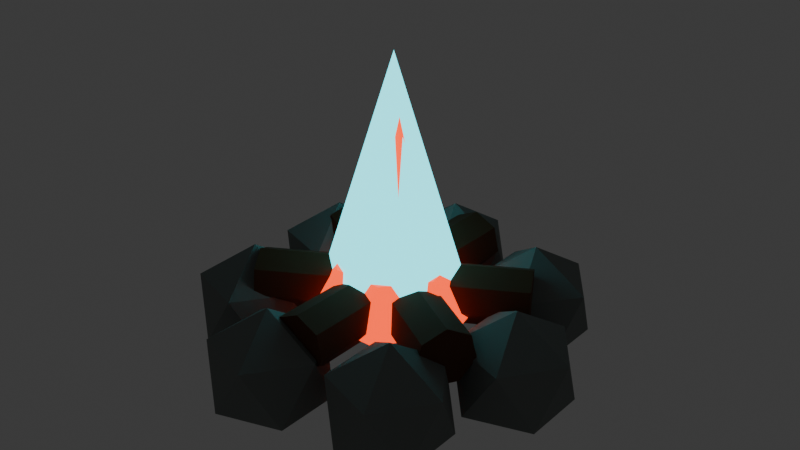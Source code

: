 # Source: env_watchfire.blend  (saved by Blender 5.1.30; exported with 4.5.12 LTS)
import bpy
from mathutils import Matrix  # noqa: F401  (used for matrix-valued properties, if any)

bpy.ops.wm.read_factory_settings(use_empty=True)
scene = bpy.context.scene
scene.name = 'Scene'

# ---- collections
col_collection = bpy.data.collections.new('Collection'); scene.collection.children.link(col_collection)

# ---- materials (node trees are filled in below, after node groups)
mat_fire_stones = bpy.data.materials.new('fire stones')
mat_charred_wood = bpy.data.materials.new('charred wood')
mat_hot_coal = bpy.data.materials.new('hot coal')
mat_cyan_fire = bpy.data.materials.new('cyan fire')

# ---- material node trees
mat_fire_stones.use_nodes = True; mat_fire_stones.node_tree.nodes.clear()
_N = mat_fire_stones.node_tree.nodes; _L = mat_fire_stones.node_tree.links
n0 = _N.new('ShaderNodeBsdfPrincipled'); n0.name = 'Принципиальный BSDF'; n0.location = (-200, 100)
n0.inputs[0].default_value = (0.18, 0.2, 0.19, 1.0)
n0.inputs[2].default_value = 0.95
n1 = _N.new('ShaderNodeOutputMaterial'); n1.name = 'Вывод материала'; n1.location = (200, 100)
_L.new(n0.outputs[0], n1.inputs[0])
n1.is_active_output = True
mat_charred_wood.use_nodes = True; mat_charred_wood.node_tree.nodes.clear()
_N = mat_charred_wood.node_tree.nodes; _L = mat_charred_wood.node_tree.links
n0 = _N.new('ShaderNodeBsdfPrincipled'); n0.name = 'Принципиальный BSDF'; n0.location = (-200, 100)
n0.inputs[0].default_value = (0.105, 0.035, 0.012, 1.0)
n0.inputs[2].default_value = 0.92
n1 = _N.new('ShaderNodeOutputMaterial'); n1.name = 'Вывод материала'; n1.location = (200, 100)
_L.new(n0.outputs[0], n1.inputs[0])
n1.is_active_output = True
mat_hot_coal.use_nodes = True; mat_hot_coal.node_tree.nodes.clear()
_N = mat_hot_coal.node_tree.nodes; _L = mat_hot_coal.node_tree.links
n0 = _N.new('ShaderNodeBsdfPrincipled'); n0.name = 'Принципиальный BSDF'; n0.location = (-200, 100)
n0.inputs[0].default_value = (0.2, 0.015, 0.002, 1.0)
n0.inputs[2].default_value = 0.58
n0.inputs[27].default_value = (1.0, 0.06, 0.005, 1.0)
n0.inputs[28].default_value = 2.1
n1 = _N.new('ShaderNodeOutputMaterial'); n1.name = 'Вывод материала'; n1.location = (200, 100)
_L.new(n0.outputs[0], n1.inputs[0])
n1.is_active_output = True
mat_cyan_fire.use_nodes = True; mat_cyan_fire.node_tree.nodes.clear()
_N = mat_cyan_fire.node_tree.nodes; _L = mat_cyan_fire.node_tree.links
n0 = _N.new('ShaderNodeBsdfPrincipled'); n0.name = 'Принципиальный BSDF'; n0.location = (-200, 100)
n0.inputs[0].default_value = (0.02, 0.2, 0.24, 1.0)
n0.inputs[2].default_value = 0.25
n0.inputs[27].default_value = (0.1, 0.9, 1.0, 1.0)
n0.inputs[28].default_value = 2.1
n1 = _N.new('ShaderNodeOutputMaterial'); n1.name = 'Вывод материала'; n1.location = (200, 100)
_L.new(n0.outputs[0], n1.inputs[0])
n1.is_active_output = True

# ---- world
world_world = bpy.data.worlds.new('World'); scene.world = world_world
world_world.use_nodes = True; world_world.node_tree.nodes.clear()
_N = world_world.node_tree.nodes; _L = world_world.node_tree.links
n0 = _N.new('ShaderNodeOutputWorld'); n0.name = 'World Output'; n0.location = (200, 100)
n1 = _N.new('ShaderNodeBackground'); n1.name = 'Background'; n1.location = (-200, 100)
n1.inputs[0].default_value = (0.05088, 0.05088, 0.05088, 1.0)
_L.new(n1.outputs[0], n0.inputs[0])
n0.is_active_output = True
world_world.color = (0.05088, 0.05088, 0.05088)
world_world.sun_shadow_jitter_overblur = 0.0

# ---- meshes
me_x = bpy.data.meshes.new('Икосфера')
me_x.from_pydata([(0.0, 0.0, -0.14), (0.1013, -0.0736, -0.06261), (-0.03869, -0.1191, -0.06261), (-0.1252, 0.0, -0.06261), (-0.03869, 0.1191, -0.06261), (0.1013, 0.0736, -0.06261), (0.03869, -0.1191, 0.06261), (-0.1013, -0.0736, 0.06261), (-0.1013, 0.0736, 0.06261), (0.03869, 0.1191, 0.06261), (0.1252, 0.0, 0.06261), (0.0, 0.0, 0.14)], [], [(0, 1, 2), (1, 0, 5), (0, 2, 3), (0, 3, 4), (0, 4, 5), (1, 5, 10), (2, 1, 6), (3, 2, 7), (4, 3, 8), (5, 4, 9), (1, 10, 6), (2, 6, 7), (3, 7, 8), (4, 8, 9), (5, 9, 10), (6, 10, 11), (7, 6, 11), (8, 7, 11), (9, 8, 11), (10, 9, 11)])
_uv = me_x.uv_layers.new(name='UVКарта')
_uv.uv.foreach_set('vector', [0.1818, 0.0, 0.2727, 0.1575, 0.09091, 0.1575, 0.2727, 0.1575, 0.3636, 0.0, 0.4545, 0.1575, 0.9091, 0.0, 1.0, 0.1575, 0.8182, 0.1575, 0.7273, 0.0, 0.8182, 0.1575, 0.6364, 0.1575, 0.5455, 0.0, 0.6364, 0.1575, 0.4545, 0.1575, 0.2727, 0.1575, 0.4545, 0.1575, 0.3636, 0.3149, 0.09091, 0.1575, 0.2727, 0.1575, 0.1818, 0.3149, 0.8182, 0.1575, 1.0, 0.1575, 0.9091, 0.3149, 0.6364, 0.1575, 0.8182, 0.1575, 0.7273, 0.3149, 0.4545, 0.1575, 0.6364, 0.1575, 0.5455, 0.3149, 0.2727, 0.1575, 0.3636, 0.3149, 0.1818, 0.3149, 0.09091, 0.1575, 0.1818, 0.3149, 0.0, 0.3149, 0.8182, 0.1575, 0.9091, 0.3149, 0.7273, 0.3149, 0.6364, 0.1575, 0.7273, 0.3149, 0.5455, 0.3149, 0.4545, 0.1575, 0.5455, 0.3149, 0.3636, 0.3149, 0.1818, 0.3149, 0.3636, 0.3149, 0.2727, 0.4724, 0.0, 0.3149, 0.1818, 0.3149, 0.09091, 0.4724, 0.7273, 0.3149, 0.9091, 0.3149, 0.8182, 0.4724, 0.5455, 0.3149, 0.7273, 0.3149, 0.6364, 0.4724, 0.3636, 0.3149, 0.5455, 0.3149, 0.4545, 0.4724])
me_x.materials.append(mat_fire_stones)
me_x.update()
me_001 = bpy.data.meshes.new('Икосфера.001')
me_001.from_pydata([(0.0, 0.0, -0.14), (0.1013, -0.0736, -0.06261), (-0.03869, -0.1191, -0.06261), (-0.1252, 0.0, -0.06261), (-0.03869, 0.1191, -0.06261), (0.1013, 0.0736, -0.06261), (0.03869, -0.1191, 0.06261), (-0.1013, -0.0736, 0.06261), (-0.1013, 0.0736, 0.06261), (0.03869, 0.1191, 0.06261), (0.1252, 0.0, 0.06261), (0.0, 0.0, 0.14)], [], [(0, 1, 2), (1, 0, 5), (0, 2, 3), (0, 3, 4), (0, 4, 5), (1, 5, 10), (2, 1, 6), (3, 2, 7), (4, 3, 8), (5, 4, 9), (1, 10, 6), (2, 6, 7), (3, 7, 8), (4, 8, 9), (5, 9, 10), (6, 10, 11), (7, 6, 11), (8, 7, 11), (9, 8, 11), (10, 9, 11)])
_uv = me_001.uv_layers.new(name='UVКарта')
_uv.uv.foreach_set('vector', [0.1818, 0.0, 0.2727, 0.1575, 0.09091, 0.1575, 0.2727, 0.1575, 0.3636, 0.0, 0.4545, 0.1575, 0.9091, 0.0, 1.0, 0.1575, 0.8182, 0.1575, 0.7273, 0.0, 0.8182, 0.1575, 0.6364, 0.1575, 0.5455, 0.0, 0.6364, 0.1575, 0.4545, 0.1575, 0.2727, 0.1575, 0.4545, 0.1575, 0.3636, 0.3149, 0.09091, 0.1575, 0.2727, 0.1575, 0.1818, 0.3149, 0.8182, 0.1575, 1.0, 0.1575, 0.9091, 0.3149, 0.6364, 0.1575, 0.8182, 0.1575, 0.7273, 0.3149, 0.4545, 0.1575, 0.6364, 0.1575, 0.5455, 0.3149, 0.2727, 0.1575, 0.3636, 0.3149, 0.1818, 0.3149, 0.09091, 0.1575, 0.1818, 0.3149, 0.0, 0.3149, 0.8182, 0.1575, 0.9091, 0.3149, 0.7273, 0.3149, 0.6364, 0.1575, 0.7273, 0.3149, 0.5455, 0.3149, 0.4545, 0.1575, 0.5455, 0.3149, 0.3636, 0.3149, 0.1818, 0.3149, 0.3636, 0.3149, 0.2727, 0.4724, 0.0, 0.3149, 0.1818, 0.3149, 0.09091, 0.4724, 0.7273, 0.3149, 0.9091, 0.3149, 0.8182, 0.4724, 0.5455, 0.3149, 0.7273, 0.3149, 0.6364, 0.4724, 0.3636, 0.3149, 0.5455, 0.3149, 0.4545, 0.4724])
me_001.materials.append(mat_fire_stones)
me_001.update()
me_002 = bpy.data.meshes.new('Икосфера.002')
me_002.from_pydata([(0.0, 0.0, -0.14), (0.1013, -0.0736, -0.06261), (-0.03869, -0.1191, -0.06261), (-0.1252, 0.0, -0.06261), (-0.03869, 0.1191, -0.06261), (0.1013, 0.0736, -0.06261), (0.03869, -0.1191, 0.06261), (-0.1013, -0.0736, 0.06261), (-0.1013, 0.0736, 0.06261), (0.03869, 0.1191, 0.06261), (0.1252, 0.0, 0.06261), (0.0, 0.0, 0.14)], [], [(0, 1, 2), (1, 0, 5), (0, 2, 3), (0, 3, 4), (0, 4, 5), (1, 5, 10), (2, 1, 6), (3, 2, 7), (4, 3, 8), (5, 4, 9), (1, 10, 6), (2, 6, 7), (3, 7, 8), (4, 8, 9), (5, 9, 10), (6, 10, 11), (7, 6, 11), (8, 7, 11), (9, 8, 11), (10, 9, 11)])
_uv = me_002.uv_layers.new(name='UVКарта')
_uv.uv.foreach_set('vector', [0.1818, 0.0, 0.2727, 0.1575, 0.09091, 0.1575, 0.2727, 0.1575, 0.3636, 0.0, 0.4545, 0.1575, 0.9091, 0.0, 1.0, 0.1575, 0.8182, 0.1575, 0.7273, 0.0, 0.8182, 0.1575, 0.6364, 0.1575, 0.5455, 0.0, 0.6364, 0.1575, 0.4545, 0.1575, 0.2727, 0.1575, 0.4545, 0.1575, 0.3636, 0.3149, 0.09091, 0.1575, 0.2727, 0.1575, 0.1818, 0.3149, 0.8182, 0.1575, 1.0, 0.1575, 0.9091, 0.3149, 0.6364, 0.1575, 0.8182, 0.1575, 0.7273, 0.3149, 0.4545, 0.1575, 0.6364, 0.1575, 0.5455, 0.3149, 0.2727, 0.1575, 0.3636, 0.3149, 0.1818, 0.3149, 0.09091, 0.1575, 0.1818, 0.3149, 0.0, 0.3149, 0.8182, 0.1575, 0.9091, 0.3149, 0.7273, 0.3149, 0.6364, 0.1575, 0.7273, 0.3149, 0.5455, 0.3149, 0.4545, 0.1575, 0.5455, 0.3149, 0.3636, 0.3149, 0.1818, 0.3149, 0.3636, 0.3149, 0.2727, 0.4724, 0.0, 0.3149, 0.1818, 0.3149, 0.09091, 0.4724, 0.7273, 0.3149, 0.9091, 0.3149, 0.8182, 0.4724, 0.5455, 0.3149, 0.7273, 0.3149, 0.6364, 0.4724, 0.3636, 0.3149, 0.5455, 0.3149, 0.4545, 0.4724])
me_002.materials.append(mat_fire_stones)
me_002.update()
me_003 = bpy.data.meshes.new('Икосфера.003')
me_003.from_pydata([(0.0, 0.0, -0.14), (0.1013, -0.0736, -0.06261), (-0.03869, -0.1191, -0.06261), (-0.1252, 0.0, -0.06261), (-0.03869, 0.1191, -0.06261), (0.1013, 0.0736, -0.06261), (0.03869, -0.1191, 0.06261), (-0.1013, -0.0736, 0.06261), (-0.1013, 0.0736, 0.06261), (0.03869, 0.1191, 0.06261), (0.1252, 0.0, 0.06261), (0.0, 0.0, 0.14)], [], [(0, 1, 2), (1, 0, 5), (0, 2, 3), (0, 3, 4), (0, 4, 5), (1, 5, 10), (2, 1, 6), (3, 2, 7), (4, 3, 8), (5, 4, 9), (1, 10, 6), (2, 6, 7), (3, 7, 8), (4, 8, 9), (5, 9, 10), (6, 10, 11), (7, 6, 11), (8, 7, 11), (9, 8, 11), (10, 9, 11)])
_uv = me_003.uv_layers.new(name='UVКарта')
_uv.uv.foreach_set('vector', [0.1818, 0.0, 0.2727, 0.1575, 0.09091, 0.1575, 0.2727, 0.1575, 0.3636, 0.0, 0.4545, 0.1575, 0.9091, 0.0, 1.0, 0.1575, 0.8182, 0.1575, 0.7273, 0.0, 0.8182, 0.1575, 0.6364, 0.1575, 0.5455, 0.0, 0.6364, 0.1575, 0.4545, 0.1575, 0.2727, 0.1575, 0.4545, 0.1575, 0.3636, 0.3149, 0.09091, 0.1575, 0.2727, 0.1575, 0.1818, 0.3149, 0.8182, 0.1575, 1.0, 0.1575, 0.9091, 0.3149, 0.6364, 0.1575, 0.8182, 0.1575, 0.7273, 0.3149, 0.4545, 0.1575, 0.6364, 0.1575, 0.5455, 0.3149, 0.2727, 0.1575, 0.3636, 0.3149, 0.1818, 0.3149, 0.09091, 0.1575, 0.1818, 0.3149, 0.0, 0.3149, 0.8182, 0.1575, 0.9091, 0.3149, 0.7273, 0.3149, 0.6364, 0.1575, 0.7273, 0.3149, 0.5455, 0.3149, 0.4545, 0.1575, 0.5455, 0.3149, 0.3636, 0.3149, 0.1818, 0.3149, 0.3636, 0.3149, 0.2727, 0.4724, 0.0, 0.3149, 0.1818, 0.3149, 0.09091, 0.4724, 0.7273, 0.3149, 0.9091, 0.3149, 0.8182, 0.4724, 0.5455, 0.3149, 0.7273, 0.3149, 0.6364, 0.4724, 0.3636, 0.3149, 0.5455, 0.3149, 0.4545, 0.4724])
me_003.materials.append(mat_fire_stones)
me_003.update()
me_004 = bpy.data.meshes.new('Икосфера.004')
me_004.from_pydata([(0.0, 0.0, -0.14), (0.1013, -0.0736, -0.06261), (-0.03869, -0.1191, -0.06261), (-0.1252, 0.0, -0.06261), (-0.03869, 0.1191, -0.06261), (0.1013, 0.0736, -0.06261), (0.03869, -0.1191, 0.06261), (-0.1013, -0.0736, 0.06261), (-0.1013, 0.0736, 0.06261), (0.03869, 0.1191, 0.06261), (0.1252, 0.0, 0.06261), (0.0, 0.0, 0.14)], [], [(0, 1, 2), (1, 0, 5), (0, 2, 3), (0, 3, 4), (0, 4, 5), (1, 5, 10), (2, 1, 6), (3, 2, 7), (4, 3, 8), (5, 4, 9), (1, 10, 6), (2, 6, 7), (3, 7, 8), (4, 8, 9), (5, 9, 10), (6, 10, 11), (7, 6, 11), (8, 7, 11), (9, 8, 11), (10, 9, 11)])
_uv = me_004.uv_layers.new(name='UVКарта')
_uv.uv.foreach_set('vector', [0.1818, 0.0, 0.2727, 0.1575, 0.09091, 0.1575, 0.2727, 0.1575, 0.3636, 0.0, 0.4545, 0.1575, 0.9091, 0.0, 1.0, 0.1575, 0.8182, 0.1575, 0.7273, 0.0, 0.8182, 0.1575, 0.6364, 0.1575, 0.5455, 0.0, 0.6364, 0.1575, 0.4545, 0.1575, 0.2727, 0.1575, 0.4545, 0.1575, 0.3636, 0.3149, 0.09091, 0.1575, 0.2727, 0.1575, 0.1818, 0.3149, 0.8182, 0.1575, 1.0, 0.1575, 0.9091, 0.3149, 0.6364, 0.1575, 0.8182, 0.1575, 0.7273, 0.3149, 0.4545, 0.1575, 0.6364, 0.1575, 0.5455, 0.3149, 0.2727, 0.1575, 0.3636, 0.3149, 0.1818, 0.3149, 0.09091, 0.1575, 0.1818, 0.3149, 0.0, 0.3149, 0.8182, 0.1575, 0.9091, 0.3149, 0.7273, 0.3149, 0.6364, 0.1575, 0.7273, 0.3149, 0.5455, 0.3149, 0.4545, 0.1575, 0.5455, 0.3149, 0.3636, 0.3149, 0.1818, 0.3149, 0.3636, 0.3149, 0.2727, 0.4724, 0.0, 0.3149, 0.1818, 0.3149, 0.09091, 0.4724, 0.7273, 0.3149, 0.9091, 0.3149, 0.8182, 0.4724, 0.5455, 0.3149, 0.7273, 0.3149, 0.6364, 0.4724, 0.3636, 0.3149, 0.5455, 0.3149, 0.4545, 0.4724])
me_004.materials.append(mat_fire_stones)
me_004.update()
me_005 = bpy.data.meshes.new('Икосфера.005')
me_005.from_pydata([(0.0, 0.0, -0.14), (0.1013, -0.0736, -0.06261), (-0.03869, -0.1191, -0.06261), (-0.1252, 0.0, -0.06261), (-0.03869, 0.1191, -0.06261), (0.1013, 0.0736, -0.06261), (0.03869, -0.1191, 0.06261), (-0.1013, -0.0736, 0.06261), (-0.1013, 0.0736, 0.06261), (0.03869, 0.1191, 0.06261), (0.1252, 0.0, 0.06261), (0.0, 0.0, 0.14)], [], [(0, 1, 2), (1, 0, 5), (0, 2, 3), (0, 3, 4), (0, 4, 5), (1, 5, 10), (2, 1, 6), (3, 2, 7), (4, 3, 8), (5, 4, 9), (1, 10, 6), (2, 6, 7), (3, 7, 8), (4, 8, 9), (5, 9, 10), (6, 10, 11), (7, 6, 11), (8, 7, 11), (9, 8, 11), (10, 9, 11)])
_uv = me_005.uv_layers.new(name='UVКарта')
_uv.uv.foreach_set('vector', [0.1818, 0.0, 0.2727, 0.1575, 0.09091, 0.1575, 0.2727, 0.1575, 0.3636, 0.0, 0.4545, 0.1575, 0.9091, 0.0, 1.0, 0.1575, 0.8182, 0.1575, 0.7273, 0.0, 0.8182, 0.1575, 0.6364, 0.1575, 0.5455, 0.0, 0.6364, 0.1575, 0.4545, 0.1575, 0.2727, 0.1575, 0.4545, 0.1575, 0.3636, 0.3149, 0.09091, 0.1575, 0.2727, 0.1575, 0.1818, 0.3149, 0.8182, 0.1575, 1.0, 0.1575, 0.9091, 0.3149, 0.6364, 0.1575, 0.8182, 0.1575, 0.7273, 0.3149, 0.4545, 0.1575, 0.6364, 0.1575, 0.5455, 0.3149, 0.2727, 0.1575, 0.3636, 0.3149, 0.1818, 0.3149, 0.09091, 0.1575, 0.1818, 0.3149, 0.0, 0.3149, 0.8182, 0.1575, 0.9091, 0.3149, 0.7273, 0.3149, 0.6364, 0.1575, 0.7273, 0.3149, 0.5455, 0.3149, 0.4545, 0.1575, 0.5455, 0.3149, 0.3636, 0.3149, 0.1818, 0.3149, 0.3636, 0.3149, 0.2727, 0.4724, 0.0, 0.3149, 0.1818, 0.3149, 0.09091, 0.4724, 0.7273, 0.3149, 0.9091, 0.3149, 0.8182, 0.4724, 0.5455, 0.3149, 0.7273, 0.3149, 0.6364, 0.4724, 0.3636, 0.3149, 0.5455, 0.3149, 0.4545, 0.4724])
me_005.materials.append(mat_fire_stones)
me_005.update()
me_006 = bpy.data.meshes.new('Икосфера.006')
me_006.from_pydata([(0.0, 0.0, -0.14), (0.1013, -0.0736, -0.06261), (-0.03869, -0.1191, -0.06261), (-0.1252, 0.0, -0.06261), (-0.03869, 0.1191, -0.06261), (0.1013, 0.0736, -0.06261), (0.03869, -0.1191, 0.06261), (-0.1013, -0.0736, 0.06261), (-0.1013, 0.0736, 0.06261), (0.03869, 0.1191, 0.06261), (0.1252, 0.0, 0.06261), (0.0, 0.0, 0.14)], [], [(0, 1, 2), (1, 0, 5), (0, 2, 3), (0, 3, 4), (0, 4, 5), (1, 5, 10), (2, 1, 6), (3, 2, 7), (4, 3, 8), (5, 4, 9), (1, 10, 6), (2, 6, 7), (3, 7, 8), (4, 8, 9), (5, 9, 10), (6, 10, 11), (7, 6, 11), (8, 7, 11), (9, 8, 11), (10, 9, 11)])
_uv = me_006.uv_layers.new(name='UVКарта')
_uv.uv.foreach_set('vector', [0.1818, 0.0, 0.2727, 0.1575, 0.09091, 0.1575, 0.2727, 0.1575, 0.3636, 0.0, 0.4545, 0.1575, 0.9091, 0.0, 1.0, 0.1575, 0.8182, 0.1575, 0.7273, 0.0, 0.8182, 0.1575, 0.6364, 0.1575, 0.5455, 0.0, 0.6364, 0.1575, 0.4545, 0.1575, 0.2727, 0.1575, 0.4545, 0.1575, 0.3636, 0.3149, 0.09091, 0.1575, 0.2727, 0.1575, 0.1818, 0.3149, 0.8182, 0.1575, 1.0, 0.1575, 0.9091, 0.3149, 0.6364, 0.1575, 0.8182, 0.1575, 0.7273, 0.3149, 0.4545, 0.1575, 0.6364, 0.1575, 0.5455, 0.3149, 0.2727, 0.1575, 0.3636, 0.3149, 0.1818, 0.3149, 0.09091, 0.1575, 0.1818, 0.3149, 0.0, 0.3149, 0.8182, 0.1575, 0.9091, 0.3149, 0.7273, 0.3149, 0.6364, 0.1575, 0.7273, 0.3149, 0.5455, 0.3149, 0.4545, 0.1575, 0.5455, 0.3149, 0.3636, 0.3149, 0.1818, 0.3149, 0.3636, 0.3149, 0.2727, 0.4724, 0.0, 0.3149, 0.1818, 0.3149, 0.09091, 0.4724, 0.7273, 0.3149, 0.9091, 0.3149, 0.8182, 0.4724, 0.5455, 0.3149, 0.7273, 0.3149, 0.6364, 0.4724, 0.3636, 0.3149, 0.5455, 0.3149, 0.4545, 0.4724])
me_006.materials.append(mat_fire_stones)
me_006.update()
me_001_1 = bpy.data.meshes.new('Цилиндр.001')
me_001_1.from_pydata([(0.0, 0.065, -0.29), (0.0, 0.065, 0.29), (0.05082, 0.04053, -0.29), (0.05082, 0.04053, 0.29), (0.06337, -0.01446, -0.29), (0.06337, -0.01446, 0.29), (0.0282, -0.05856, -0.29), (0.0282, -0.05856, 0.29), (-0.0282, -0.05856, -0.29), (-0.0282, -0.05856, 0.29), (-0.06337, -0.01446, -0.29), (-0.06337, -0.01446, 0.29), (-0.05082, 0.04053, -0.29), (-0.05082, 0.04053, 0.29)], [], [(0, 1, 3, 2), (2, 3, 5, 4), (4, 5, 7, 6), (6, 7, 9, 8), (8, 9, 11, 10), (3, 1, 13, 11, 9, 7, 5), (10, 11, 13, 12), (12, 13, 1, 0), (0, 2, 4, 6, 8, 10, 12)])
_uv = me_001_1.uv_layers.new(name='UVКарта')
_uv.uv.foreach_set('vector', [1.0, 0.5, 1.0, 1.0, 0.8571, 1.0, 0.8571, 0.5, 0.8571, 0.5, 0.8571, 1.0, 0.7143, 1.0, 0.7143, 0.5, 0.7143, 0.5, 0.7143, 1.0, 0.5714, 1.0, 0.5714, 0.5, 0.5714, 0.5, 0.5714, 1.0, 0.4286, 1.0, 0.4286, 0.5, 0.4286, 0.5, 0.4286, 1.0, 0.2857, 1.0, 0.2857, 0.5, 0.4376, 0.3996, 0.25, 0.49, 0.06236, 0.3996, 0.01602, 0.1966, 0.1459, 0.03377, 0.3541, 0.03377, 0.484, 0.1966, 0.2857, 0.5, 0.2857, 1.0, 0.1429, 1.0, 0.1429, 0.5, 0.1429, 0.5, 0.1429, 1.0, 2.98e-08, 1.0, 2.98e-08, 0.5, 0.75, 0.49, 0.9376, 0.3996, 0.984, 0.1966, 0.8541, 0.03377, 0.6459, 0.03377, 0.516, 0.1966, 0.5624, 0.3996])
me_001_1.materials.append(mat_charred_wood)
me_001_1.update()
me_002_1 = bpy.data.meshes.new('Цилиндр.002')
me_002_1.from_pydata([(-2.252e-23, 0.065, -0.29), (2.252e-23, 0.065, 0.29), (0.05082, 0.04053, -0.29), (0.05082, 0.04053, 0.29), (0.06337, -0.01446, -0.29), (0.06337, -0.01446, 0.29), (0.0282, -0.05856, -0.29), (0.0282, -0.05856, 0.29), (-0.0282, -0.05856, -0.29), (-0.0282, -0.05856, 0.29), (-0.06337, -0.01446, -0.29), (-0.06337, -0.01446, 0.29), (-0.05082, 0.04053, -0.29), (-0.05082, 0.04053, 0.29)], [], [(0, 1, 3, 2), (2, 3, 5, 4), (4, 5, 7, 6), (6, 7, 9, 8), (8, 9, 11, 10), (3, 1, 13, 11, 9, 7, 5), (10, 11, 13, 12), (12, 13, 1, 0), (0, 2, 4, 6, 8, 10, 12)])
_uv = me_002_1.uv_layers.new(name='UVКарта')
_uv.uv.foreach_set('vector', [1.0, 0.5, 1.0, 1.0, 0.8571, 1.0, 0.8571, 0.5, 0.8571, 0.5, 0.8571, 1.0, 0.7143, 1.0, 0.7143, 0.5, 0.7143, 0.5, 0.7143, 1.0, 0.5714, 1.0, 0.5714, 0.5, 0.5714, 0.5, 0.5714, 1.0, 0.4286, 1.0, 0.4286, 0.5, 0.4286, 0.5, 0.4286, 1.0, 0.2857, 1.0, 0.2857, 0.5, 0.4376, 0.3996, 0.25, 0.49, 0.06236, 0.3996, 0.01602, 0.1966, 0.1459, 0.03377, 0.3541, 0.03377, 0.484, 0.1966, 0.2857, 0.5, 0.2857, 1.0, 0.1429, 1.0, 0.1429, 0.5, 0.1429, 0.5, 0.1429, 1.0, 2.98e-08, 1.0, 2.98e-08, 0.5, 0.75, 0.49, 0.9376, 0.3996, 0.984, 0.1966, 0.8541, 0.03377, 0.6459, 0.03377, 0.516, 0.1966, 0.5624, 0.3996])
me_002_1.materials.append(mat_charred_wood)
me_002_1.update()
me_003_1 = bpy.data.meshes.new('Цилиндр.003')
me_003_1.from_pydata([(2.252e-23, 0.065, -0.29), (-2.252e-23, 0.065, 0.29), (0.05082, 0.04053, -0.29), (0.05082, 0.04053, 0.29), (0.06337, -0.01446, -0.29), (0.06337, -0.01446, 0.29), (0.0282, -0.05856, -0.29), (0.0282, -0.05856, 0.29), (-0.0282, -0.05856, -0.29), (-0.0282, -0.05856, 0.29), (-0.06337, -0.01446, -0.29), (-0.06337, -0.01446, 0.29), (-0.05082, 0.04053, -0.29), (-0.05082, 0.04053, 0.29)], [], [(0, 1, 3, 2), (2, 3, 5, 4), (4, 5, 7, 6), (6, 7, 9, 8), (8, 9, 11, 10), (3, 1, 13, 11, 9, 7, 5), (10, 11, 13, 12), (12, 13, 1, 0), (0, 2, 4, 6, 8, 10, 12)])
_uv = me_003_1.uv_layers.new(name='UVКарта')
_uv.uv.foreach_set('vector', [1.0, 0.5, 1.0, 1.0, 0.8571, 1.0, 0.8571, 0.5, 0.8571, 0.5, 0.8571, 1.0, 0.7143, 1.0, 0.7143, 0.5, 0.7143, 0.5, 0.7143, 1.0, 0.5714, 1.0, 0.5714, 0.5, 0.5714, 0.5, 0.5714, 1.0, 0.4286, 1.0, 0.4286, 0.5, 0.4286, 0.5, 0.4286, 1.0, 0.2857, 1.0, 0.2857, 0.5, 0.4376, 0.3996, 0.25, 0.49, 0.06236, 0.3996, 0.01602, 0.1966, 0.1459, 0.03377, 0.3541, 0.03377, 0.484, 0.1966, 0.2857, 0.5, 0.2857, 1.0, 0.1429, 1.0, 0.1429, 0.5, 0.1429, 0.5, 0.1429, 1.0, 2.98e-08, 1.0, 2.98e-08, 0.5, 0.75, 0.49, 0.9376, 0.3996, 0.984, 0.1966, 0.8541, 0.03377, 0.6459, 0.03377, 0.516, 0.1966, 0.5624, 0.3996])
me_003_1.materials.append(mat_charred_wood)
me_003_1.update()
me_002_2 = bpy.data.meshes.new('Конус.002')
me_002_2.from_pydata([(0.0, 0.19, -0.05), (0.0, 0.13, 0.05), (0.1485, 0.1185, -0.05), (0.1016, 0.08105, 0.05), (0.1852, -0.04228, -0.05), (0.1267, -0.02893, 0.05), (0.08244, -0.1712, -0.05), (0.0564, -0.1171, 0.05), (-0.08244, -0.1712, -0.05), (-0.0564, -0.1171, 0.05), (-0.1852, -0.04228, -0.05), (-0.1267, -0.02893, 0.05), (-0.1485, 0.1185, -0.05), (-0.1016, 0.08105, 0.05)], [], [(0, 1, 3, 2), (2, 3, 5, 4), (4, 5, 7, 6), (6, 7, 9, 8), (8, 9, 11, 10), (3, 1, 13, 11, 9, 7, 5), (10, 11, 13, 12), (12, 13, 1, 0), (0, 2, 4, 6, 8, 10, 12)])
_uv = me_002_2.uv_layers.new(name='UVКарта')
_uv.uv.foreach_set('vector', [1.0, 0.5, 1.0, 1.0, 0.8571, 1.0, 0.8571, 0.5, 0.8571, 0.5, 0.8571, 1.0, 0.7143, 1.0, 0.7143, 0.5, 0.7143, 0.5, 0.7143, 1.0, 0.5714, 1.0, 0.5714, 0.5, 0.5714, 0.5, 0.5714, 1.0, 0.4286, 1.0, 0.4286, 0.5, 0.4286, 0.5, 0.4286, 1.0, 0.2857, 1.0, 0.2857, 0.5, 0.4376, 0.3996, 0.25, 0.49, 0.06236, 0.3996, 0.01602, 0.1966, 0.1459, 0.03377, 0.3541, 0.03377, 0.484, 0.1966, 0.2857, 0.5, 0.2857, 1.0, 0.1429, 1.0, 0.1429, 0.5, 0.1429, 0.5, 0.1429, 1.0, 2.98e-08, 1.0, 2.98e-08, 0.5, 0.75, 0.49, 0.9376, 0.3996, 0.984, 0.1966, 0.8541, 0.03377, 0.6459, 0.03377, 0.516, 0.1966, 0.5624, 0.3996])
me_002_2.materials.append(mat_hot_coal)
me_002_2.update()
me_003_2 = bpy.data.meshes.new('Конус.003')
me_003_2.from_pydata([(0.0, 0.16, -0.26), (0.1386, 0.08, -0.26), (0.1386, -0.08, -0.26), (0.0, -0.16, -0.26), (-0.1386, -0.08, -0.26), (-0.1386, 0.08, -0.26), (0.0, 0.0, 0.26)], [], [(0, 6, 1), (1, 6, 2), (2, 6, 3), (3, 6, 4), (0, 1, 2, 3, 4, 5), (4, 6, 5), (5, 6, 0)])
_uv = me_003_2.uv_layers.new(name='UVКарта')
_uv.uv.foreach_set('vector', [0.25, 0.49, 0.25, 0.25, 0.4578, 0.37, 0.4578, 0.37, 0.25, 0.25, 0.4578, 0.13, 0.4578, 0.13, 0.25, 0.25, 0.25, 0.01, 0.25, 0.01, 0.25, 0.25, 0.04215, 0.13, 0.75, 0.49, 0.9578, 0.37, 0.9578, 0.13, 0.75, 0.01, 0.5422, 0.13, 0.5422, 0.37, 0.04215, 0.13, 0.25, 0.25, 0.04215, 0.37, 0.04215, 0.37, 0.25, 0.25, 0.25, 0.49])
me_003_2.materials.append(mat_cyan_fire)
me_003_2.update()
me_004_1 = bpy.data.meshes.new('Конус.004')
me_004_1.from_pydata([(0.0, 0.08, -0.18), (0.07608, 0.02472, -0.18), (0.04702, -0.06472, -0.18), (-0.04702, -0.06472, -0.18), (-0.07608, 0.02472, -0.18), (0.0, 0.0, 0.18)], [], [(0, 5, 1), (1, 5, 2), (2, 5, 3), (0, 1, 2, 3, 4), (3, 5, 4), (4, 5, 0)])
_uv = me_004_1.uv_layers.new(name='UVКарта')
_uv.uv.foreach_set('vector', [0.25, 0.49, 0.25, 0.25, 0.4783, 0.3242, 0.4783, 0.3242, 0.25, 0.25, 0.3911, 0.05584, 0.3911, 0.05584, 0.25, 0.25, 0.1089, 0.05584, 0.75, 0.49, 0.9783, 0.3242, 0.8911, 0.05584, 0.6089, 0.05584, 0.5217, 0.3242, 0.1089, 0.05584, 0.25, 0.25, 0.02175, 0.3242, 0.02175, 0.3242, 0.25, 0.25, 0.25, 0.49])
me_004_1.materials.append(mat_hot_coal)
me_004_1.update()

# ---- objects
ob_watchfire_stone = bpy.data.objects.new('watchfire stone', me_x)
ob_watchfire_stone_001 = bpy.data.objects.new('watchfire stone.001', me_001)
ob_watchfire_stone_002 = bpy.data.objects.new('watchfire stone.002', me_002)
ob_watchfire_stone_003 = bpy.data.objects.new('watchfire stone.003', me_003)
ob_watchfire_stone_004 = bpy.data.objects.new('watchfire stone.004', me_004)
ob_watchfire_stone_005 = bpy.data.objects.new('watchfire stone.005', me_005)
ob_watchfire_stone_006 = bpy.data.objects.new('watchfire stone.006', me_006)
ob_charred_log = bpy.data.objects.new('charred log', me_001_1)
ob_charred_log_001 = bpy.data.objects.new('charred log.001', me_002_1)
ob_charred_log_002 = bpy.data.objects.new('charred log.002', me_003_1)
ob_coal_bed = bpy.data.objects.new('coal bed', me_002_2)
ob_blue_flame_outer = bpy.data.objects.new('blue flame outer', me_003_2)
ob_blue_flame_core = bpy.data.objects.new('blue flame core', me_004_1)

# ---- transforms, parenting, visibility, modifiers, constraints
ob_watchfire_stone.location = (0.31, 0.0, 0.12)
ob_watchfire_stone_001.location = (0.1933, 0.2424, 0.12)
ob_watchfire_stone_002.location = (-0.06898, 0.3022, 0.12)
ob_watchfire_stone_003.location = (-0.2793, 0.1345, 0.12)
ob_watchfire_stone_004.location = (-0.2793, -0.1345, 0.12)
ob_watchfire_stone_005.location = (-0.06898, -0.3022, 0.12)
ob_watchfire_stone_006.location = (0.1933, -0.2424, 0.12)
ob_charred_log.location = (0.0, 0.0, 0.2)
ob_charred_log.rotation_euler = (1.571, 0.0, 0.0)
ob_charred_log_001.location = (0.0, 0.0, 0.2)
ob_charred_log_001.rotation_euler = (1.571, 0.0, 1.047)
ob_charred_log_002.location = (0.0, 0.0, 0.2)
ob_charred_log_002.rotation_euler = (1.571, 0.0, -1.047)
ob_coal_bed.location = (0.0, 0.0, 0.22)
ob_blue_flame_outer.location = (0.0, 0.0, 0.46)
ob_blue_flame_core.location = (0.035, -0.025, 0.42)

# ---- collection membership
col_collection.objects.link(ob_watchfire_stone)
col_collection.objects.link(ob_watchfire_stone_001)
col_collection.objects.link(ob_watchfire_stone_002)
col_collection.objects.link(ob_watchfire_stone_003)
col_collection.objects.link(ob_watchfire_stone_004)
col_collection.objects.link(ob_watchfire_stone_005)
col_collection.objects.link(ob_watchfire_stone_006)
col_collection.objects.link(ob_charred_log)
col_collection.objects.link(ob_charred_log_001)
col_collection.objects.link(ob_charred_log_002)
col_collection.objects.link(ob_coal_bed)
col_collection.objects.link(ob_blue_flame_outer)
col_collection.objects.link(ob_blue_flame_core)

# ---- scene / render settings (as saved in the file)
scene.frame_start = 1; scene.frame_end = 250; scene.frame_set(1)
scene.render.engine = 'BLENDER_EEVEE_NEXT'
scene.render.bake_bias = 0.0
scene.render.bake_samples = 0
scene.cycles.sampling_pattern = 'TABULATED_SOBOL'
scene.eevee.use_volume_custom_range = False
bpy.context.view_layer.update()

# ---- added for rendering (the .blend has no active camera): camera
cam_auto = bpy.data.cameras.new('AutoCamera')
cam_auto.lens = 50.0
cam_auto.sensor_width = 36.0
cam_auto.clip_end = 1000.0
ob_auto_camera = bpy.data.objects.new('AutoCamera', cam_auto)
scene.collection.objects.link(ob_auto_camera)
ob_auto_camera.location = (1.31159, -1.55549, 1.38699)
ob_auto_camera.rotation_euler = (1.09748, -7.21219e-08, 0.694738)
scene.camera = ob_auto_camera
bpy.context.view_layer.update()
